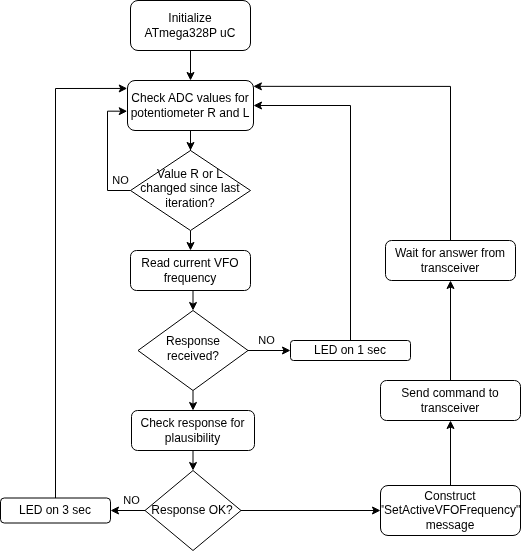

The diagram above was exported from draw.io. Its source (the exported page's mxGraphModel, read from the mxfile embedded in the PNG):
<mxGraphModel dx="1060" dy="628" grid="1" gridSize="10" guides="1" tooltips="1" connect="1" arrows="1" fold="1" page="1" pageScale="1" pageWidth="827" pageHeight="1169" math="0" shadow="0">
  <root>
    <mxCell id="WIyWlLk6GJQsqaUBKTNV-0" />
    <mxCell id="WIyWlLk6GJQsqaUBKTNV-1" parent="WIyWlLk6GJQsqaUBKTNV-0" />
    <mxCell id="yeP1CgFRRFS1v6xOox_C-3" style="edgeStyle=orthogonalEdgeStyle;rounded=0;orthogonalLoop=1;jettySize=auto;html=1;entryX=0.5;entryY=0;entryDx=0;entryDy=0;" parent="WIyWlLk6GJQsqaUBKTNV-1" source="WIyWlLk6GJQsqaUBKTNV-3" target="yeP1CgFRRFS1v6xOox_C-0" edge="1">
      <mxGeometry relative="1" as="geometry" />
    </mxCell>
    <mxCell id="WIyWlLk6GJQsqaUBKTNV-3" value="Initialize ATmega328P uC" style="rounded=1;whiteSpace=wrap;html=1;fontSize=12;glass=0;strokeWidth=1;shadow=0;" parent="WIyWlLk6GJQsqaUBKTNV-1" vertex="1">
      <mxGeometry x="140" y="10" width="120" height="50" as="geometry" />
    </mxCell>
    <mxCell id="gUVYUIt9wRhhqkK5snAe-11" style="edgeStyle=orthogonalEdgeStyle;rounded=0;orthogonalLoop=1;jettySize=auto;html=1;exitX=0.5;exitY=1;exitDx=0;exitDy=0;entryX=0.5;entryY=0;entryDx=0;entryDy=0;" parent="WIyWlLk6GJQsqaUBKTNV-1" source="WIyWlLk6GJQsqaUBKTNV-6" target="WIyWlLk6GJQsqaUBKTNV-12" edge="1">
      <mxGeometry relative="1" as="geometry" />
    </mxCell>
    <mxCell id="WIyWlLk6GJQsqaUBKTNV-6" value="Value R or L changed since last iteration?" style="rhombus;whiteSpace=wrap;html=1;shadow=0;fontFamily=Helvetica;fontSize=12;align=center;strokeWidth=1;spacing=6;spacingTop=-4;" parent="WIyWlLk6GJQsqaUBKTNV-1" vertex="1">
      <mxGeometry x="140" y="160" width="120" height="80" as="geometry" />
    </mxCell>
    <mxCell id="gUVYUIt9wRhhqkK5snAe-22" value="" style="edgeStyle=orthogonalEdgeStyle;rounded=0;orthogonalLoop=1;jettySize=auto;html=1;" parent="WIyWlLk6GJQsqaUBKTNV-1" source="WIyWlLk6GJQsqaUBKTNV-10" target="WIyWlLk6GJQsqaUBKTNV-11" edge="1">
      <mxGeometry relative="1" as="geometry" />
    </mxCell>
    <mxCell id="gUVYUIt9wRhhqkK5snAe-29" value="NO" style="edgeLabel;html=1;align=center;verticalAlign=middle;resizable=0;points=[];" parent="gUVYUIt9wRhhqkK5snAe-22" vertex="1" connectable="0">
      <mxGeometry x="-0.1457" y="1" relative="1" as="geometry">
        <mxPoint y="-9" as="offset" />
      </mxGeometry>
    </mxCell>
    <mxCell id="gUVYUIt9wRhhqkK5snAe-38" style="edgeStyle=orthogonalEdgeStyle;rounded=0;orthogonalLoop=1;jettySize=auto;html=1;exitX=0.5;exitY=1;exitDx=0;exitDy=0;entryX=0.5;entryY=0;entryDx=0;entryDy=0;" parent="WIyWlLk6GJQsqaUBKTNV-1" source="WIyWlLk6GJQsqaUBKTNV-10" target="gUVYUIt9wRhhqkK5snAe-13" edge="1">
      <mxGeometry relative="1" as="geometry" />
    </mxCell>
    <mxCell id="WIyWlLk6GJQsqaUBKTNV-10" value="Response received?" style="rhombus;whiteSpace=wrap;html=1;shadow=0;fontFamily=Helvetica;fontSize=12;align=center;strokeWidth=1;spacing=6;spacingTop=-4;" parent="WIyWlLk6GJQsqaUBKTNV-1" vertex="1">
      <mxGeometry x="147.5" y="320" width="110" height="80" as="geometry" />
    </mxCell>
    <mxCell id="gUVYUIt9wRhhqkK5snAe-23" style="edgeStyle=orthogonalEdgeStyle;rounded=0;orthogonalLoop=1;jettySize=auto;html=1;exitX=0.5;exitY=0;exitDx=0;exitDy=0;entryX=1;entryY=0.5;entryDx=0;entryDy=0;" parent="WIyWlLk6GJQsqaUBKTNV-1" source="WIyWlLk6GJQsqaUBKTNV-11" target="yeP1CgFRRFS1v6xOox_C-0" edge="1">
      <mxGeometry relative="1" as="geometry" />
    </mxCell>
    <mxCell id="WIyWlLk6GJQsqaUBKTNV-11" value="LED on 1 sec" style="rounded=1;whiteSpace=wrap;html=1;fontSize=12;glass=0;strokeWidth=1;shadow=0;" parent="WIyWlLk6GJQsqaUBKTNV-1" vertex="1">
      <mxGeometry x="300" y="350" width="120" height="20" as="geometry" />
    </mxCell>
    <mxCell id="gUVYUIt9wRhhqkK5snAe-12" style="edgeStyle=orthogonalEdgeStyle;rounded=0;orthogonalLoop=1;jettySize=auto;html=1;exitX=0.5;exitY=1;exitDx=0;exitDy=0;entryX=0.5;entryY=0;entryDx=0;entryDy=0;" parent="WIyWlLk6GJQsqaUBKTNV-1" source="WIyWlLk6GJQsqaUBKTNV-12" target="WIyWlLk6GJQsqaUBKTNV-10" edge="1">
      <mxGeometry relative="1" as="geometry" />
    </mxCell>
    <mxCell id="WIyWlLk6GJQsqaUBKTNV-12" value="Read current VFO frequency" style="rounded=1;whiteSpace=wrap;html=1;fontSize=12;glass=0;strokeWidth=1;shadow=0;" parent="WIyWlLk6GJQsqaUBKTNV-1" vertex="1">
      <mxGeometry x="140" y="260" width="120" height="40" as="geometry" />
    </mxCell>
    <mxCell id="yeP1CgFRRFS1v6xOox_C-5" style="edgeStyle=orthogonalEdgeStyle;rounded=0;orthogonalLoop=1;jettySize=auto;html=1;entryX=0.5;entryY=0;entryDx=0;entryDy=0;" parent="WIyWlLk6GJQsqaUBKTNV-1" source="yeP1CgFRRFS1v6xOox_C-0" target="WIyWlLk6GJQsqaUBKTNV-6" edge="1">
      <mxGeometry relative="1" as="geometry" />
    </mxCell>
    <mxCell id="yeP1CgFRRFS1v6xOox_C-0" value="Check ADC values for potentiometer R and L" style="rounded=1;whiteSpace=wrap;html=1;" parent="WIyWlLk6GJQsqaUBKTNV-1" vertex="1">
      <mxGeometry x="137" y="90" width="126" height="50" as="geometry" />
    </mxCell>
    <mxCell id="gUVYUIt9wRhhqkK5snAe-18" style="edgeStyle=orthogonalEdgeStyle;rounded=0;orthogonalLoop=1;jettySize=auto;html=1;exitX=0.5;exitY=1;exitDx=0;exitDy=0;entryX=0.5;entryY=0;entryDx=0;entryDy=0;" parent="WIyWlLk6GJQsqaUBKTNV-1" source="gUVYUIt9wRhhqkK5snAe-13" target="gUVYUIt9wRhhqkK5snAe-14" edge="1">
      <mxGeometry relative="1" as="geometry" />
    </mxCell>
    <mxCell id="gUVYUIt9wRhhqkK5snAe-13" value="Check response for plausibility" style="rounded=1;whiteSpace=wrap;html=1;" parent="WIyWlLk6GJQsqaUBKTNV-1" vertex="1">
      <mxGeometry x="141" y="420" width="123" height="40" as="geometry" />
    </mxCell>
    <mxCell id="gUVYUIt9wRhhqkK5snAe-20" style="edgeStyle=orthogonalEdgeStyle;rounded=0;orthogonalLoop=1;jettySize=auto;html=1;exitX=0;exitY=0.5;exitDx=0;exitDy=0;" parent="WIyWlLk6GJQsqaUBKTNV-1" source="gUVYUIt9wRhhqkK5snAe-14" target="gUVYUIt9wRhhqkK5snAe-19" edge="1">
      <mxGeometry relative="1" as="geometry" />
    </mxCell>
    <mxCell id="gUVYUIt9wRhhqkK5snAe-28" value="NO" style="edgeLabel;html=1;align=center;verticalAlign=middle;resizable=0;points=[];" parent="gUVYUIt9wRhhqkK5snAe-20" vertex="1" connectable="0">
      <mxGeometry x="-0.033" y="-1" relative="1" as="geometry">
        <mxPoint x="4" y="-11" as="offset" />
      </mxGeometry>
    </mxCell>
    <mxCell id="gUVYUIt9wRhhqkK5snAe-27" value="" style="edgeStyle=orthogonalEdgeStyle;rounded=0;orthogonalLoop=1;jettySize=auto;html=1;" parent="WIyWlLk6GJQsqaUBKTNV-1" source="gUVYUIt9wRhhqkK5snAe-14" target="gUVYUIt9wRhhqkK5snAe-15" edge="1">
      <mxGeometry relative="1" as="geometry" />
    </mxCell>
    <mxCell id="gUVYUIt9wRhhqkK5snAe-14" value="Response OK?" style="rhombus;whiteSpace=wrap;html=1;" parent="WIyWlLk6GJQsqaUBKTNV-1" vertex="1">
      <mxGeometry x="154.5" y="480" width="96" height="80" as="geometry" />
    </mxCell>
    <mxCell id="6WBCM4Wne0fvzfe9b2ov-2" style="edgeStyle=orthogonalEdgeStyle;rounded=0;orthogonalLoop=1;jettySize=auto;html=1;exitX=0.5;exitY=0;exitDx=0;exitDy=0;" edge="1" parent="WIyWlLk6GJQsqaUBKTNV-1" source="gUVYUIt9wRhhqkK5snAe-15" target="gUVYUIt9wRhhqkK5snAe-31">
      <mxGeometry relative="1" as="geometry" />
    </mxCell>
    <mxCell id="gUVYUIt9wRhhqkK5snAe-15" value="Construct &quot;SetActiveVFOFrequency&quot; message" style="rounded=1;whiteSpace=wrap;html=1;" parent="WIyWlLk6GJQsqaUBKTNV-1" vertex="1">
      <mxGeometry x="390" y="495" width="140" height="50" as="geometry" />
    </mxCell>
    <mxCell id="gUVYUIt9wRhhqkK5snAe-21" style="edgeStyle=orthogonalEdgeStyle;rounded=0;orthogonalLoop=1;jettySize=auto;html=1;exitX=0.5;exitY=0;exitDx=0;exitDy=0;entryX=-0.002;entryY=0.159;entryDx=0;entryDy=0;entryPerimeter=0;" parent="WIyWlLk6GJQsqaUBKTNV-1" source="gUVYUIt9wRhhqkK5snAe-19" target="yeP1CgFRRFS1v6xOox_C-0" edge="1">
      <mxGeometry relative="1" as="geometry" />
    </mxCell>
    <mxCell id="gUVYUIt9wRhhqkK5snAe-19" value="LED on 3 sec" style="rounded=1;whiteSpace=wrap;html=1;" parent="WIyWlLk6GJQsqaUBKTNV-1" vertex="1">
      <mxGeometry x="10" y="507.5" width="110" height="25" as="geometry" />
    </mxCell>
    <mxCell id="gUVYUIt9wRhhqkK5snAe-24" style="edgeStyle=orthogonalEdgeStyle;rounded=0;orthogonalLoop=1;jettySize=auto;html=1;exitX=0;exitY=0.5;exitDx=0;exitDy=0;entryX=-0.002;entryY=0.614;entryDx=0;entryDy=0;entryPerimeter=0;" parent="WIyWlLk6GJQsqaUBKTNV-1" source="WIyWlLk6GJQsqaUBKTNV-6" target="yeP1CgFRRFS1v6xOox_C-0" edge="1">
      <mxGeometry relative="1" as="geometry" />
    </mxCell>
    <mxCell id="gUVYUIt9wRhhqkK5snAe-30" value="NO" style="edgeLabel;html=1;align=center;verticalAlign=middle;resizable=0;points=[];" parent="gUVYUIt9wRhhqkK5snAe-24" vertex="1" connectable="0">
      <mxGeometry x="-0.6886" y="-2" relative="1" as="geometry">
        <mxPoint x="9" y="-8" as="offset" />
      </mxGeometry>
    </mxCell>
    <mxCell id="6WBCM4Wne0fvzfe9b2ov-1" style="edgeStyle=orthogonalEdgeStyle;rounded=0;orthogonalLoop=1;jettySize=auto;html=1;exitX=0.5;exitY=0;exitDx=0;exitDy=0;entryX=0.5;entryY=1;entryDx=0;entryDy=0;" edge="1" parent="WIyWlLk6GJQsqaUBKTNV-1" source="gUVYUIt9wRhhqkK5snAe-31" target="gUVYUIt9wRhhqkK5snAe-32">
      <mxGeometry relative="1" as="geometry" />
    </mxCell>
    <mxCell id="gUVYUIt9wRhhqkK5snAe-31" value="Send command to transceiver" style="rounded=1;whiteSpace=wrap;html=1;" parent="WIyWlLk6GJQsqaUBKTNV-1" vertex="1">
      <mxGeometry x="390" y="390" width="140" height="40" as="geometry" />
    </mxCell>
    <mxCell id="gUVYUIt9wRhhqkK5snAe-32" value="Wait for answer from transceiver" style="rounded=1;whiteSpace=wrap;html=1;" parent="WIyWlLk6GJQsqaUBKTNV-1" vertex="1">
      <mxGeometry x="395" y="250" width="130" height="40" as="geometry" />
    </mxCell>
    <mxCell id="gUVYUIt9wRhhqkK5snAe-33" style="edgeStyle=orthogonalEdgeStyle;rounded=0;orthogonalLoop=1;jettySize=auto;html=1;exitX=0.5;exitY=0;exitDx=0;exitDy=0;entryX=0.999;entryY=0.117;entryDx=0;entryDy=0;entryPerimeter=0;" parent="WIyWlLk6GJQsqaUBKTNV-1" source="gUVYUIt9wRhhqkK5snAe-32" target="yeP1CgFRRFS1v6xOox_C-0" edge="1">
      <mxGeometry relative="1" as="geometry" />
    </mxCell>
  </root>
</mxGraphModel>